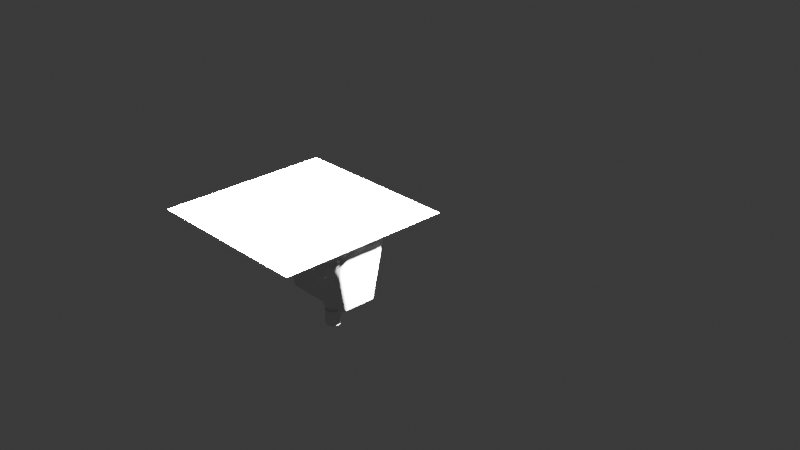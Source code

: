 # Source: Perfume_Bottle.blend  (saved by Blender 4.3.34; exported with 4.5.12 LTS)
import bpy
from mathutils import Matrix  # noqa: F401  (used for matrix-valued properties, if any)

bpy.ops.wm.read_factory_settings(use_empty=True)
scene = bpy.context.scene
scene.name = 'Scene'

# ---- collections
col_collection = bpy.data.collections.new('Collection'); scene.collection.children.link(col_collection)

# ---- world
world_world = bpy.data.worlds.new('World'); scene.world = world_world
world_world.use_nodes = True; world_world.node_tree.nodes.clear()
_N = world_world.node_tree.nodes; _L = world_world.node_tree.links
n0 = _N.new('ShaderNodeOutputWorld'); n0.name = 'World Output'; n0.location = (300, 300)
n1 = _N.new('ShaderNodeBackground'); n1.name = 'Background'; n1.location = (10, 300)
n1.inputs[0].default_value = (0.05088, 0.05088, 0.05088, 1.0)
_L.new(n1.outputs[0], n0.inputs[0])
n0.is_active_output = True
world_world.color = (0.05088, 0.05088, 0.05088)
world_world.sun_shadow_jitter_overblur = 0.0

# ---- cameras
cam_camera = bpy.data.cameras.new('Camera')
cam_camera.clip_end = 100.0
cam_camera.ortho_scale = 7.314

# ---- lights
light_light = bpy.data.lights.new('Light', 'SUN')
light_light.angle = 0.1993
light_light.energy = 1000.0
light_light.shadow_soft_size = 0.1
light_light.shadow_cascade_max_distance = 1000.0

# ---- meshes
me_cube_002 = bpy.data.meshes.new('Cube.002')
me_cube_002.from_pydata([(1.14, -0.7087, 0.6471), (-1.153, -0.4652, 0.6471), (1.009, 0.04188, 0.6466), (0.9865, 0.1651, 0.5165), (1.119, 0.02927, 0.5184), (0.7173, 0.06726, -1.136), (0.6978, -0.07033, -1.266), (0.8491, -0.06334, -1.138), (1.009, -0.9335, 0.6471), (1.119, -0.9217, 0.5184), (0.9865, -1.052, 0.5173), (0.6978, -0.7643, -1.266), (0.7173, -0.9061, -1.137), (0.8491, -0.7752, -1.138), (-1.05, 0.126, 0.6402), (-1.157, 0.1173, 0.5116), (-1.027, 0.2427, 0.5098), (-0.7018, -0.07033, -1.266), (-0.7235, 0.07371, -1.137), (-0.8557, -0.05745, -1.138), (-1.025, -0.9335, 0.6463), (-0.9988, -1.052, 0.5173), (-1.134, -0.9217, 0.5177), (-0.7018, -0.7643, -1.266), (-0.8536, -0.7752, -1.138), (-0.7217, -0.9061, -1.137)], [], [(16, 18, 5, 3), (22, 24, 19, 15), (23, 11, 6, 17), (4, 7, 13, 9), (10, 12, 25, 21), (2, 3, 4), (5, 6, 7), (8, 9, 10), (11, 12, 13), (14, 15, 16), (17, 18, 19), (20, 21, 22), (23, 24, 25), (8, 2, 4, 9), (3, 5, 7, 4), (6, 11, 13, 7), (12, 10, 9, 13), (20, 8, 10, 21), (11, 23, 25, 12), (24, 22, 21, 25), (14, 20, 22, 15), (23, 17, 19, 24), (18, 16, 15, 19), (2, 14, 16, 3), (17, 6, 5, 18), (8, 20, 14, 2)])
me_cube_002.polygons.foreach_set('use_smooth', [True] * 26)
_uv = me_cube_002.uv_layers.new(name='UVMap')
_uv.uv.foreach_set('vector', [0.392, 0.765, 0.608, 0.7684, 0.608, 0.9816, 0.392, 0.985, 0.3918, 0.5258, 0.6082, 0.5325, 0.6082, 0.7175, 0.3918, 0.7242, 0.6446, 0.5341, 0.8554, 0.5341, 0.8554, 0.7159, 0.6446, 0.7159, 0.3918, 0.02745, 0.6082, 0.03286, 0.6082, 0.2171, 0.3918, 0.2225, 0.392, 0.2652, 0.608, 0.2684, 0.608, 0.4815, 0.392, 0.4848, 0.3764, 0.9864, 0.392, 0.985, 0.3927, 1.0, 0.8583, 0.75, 0.8554, 0.7159, 0.875, 0.7177, 0.3765, 0.2641, 0.3933, 0.25, 0.392, 0.2652, 0.8554, 0.5341, 0.8583, 0.5, 0.875, 0.5313, 0.3779, 0.7242, 0.3918, 0.7242, 0.3949, 0.749, 0.6446, 0.7159, 0.6414, 0.75, 0.625, 0.7192, 0.3779, 0.5241, 0.3948, 0.5, 0.3918, 0.5258, 0.6446, 0.5341, 0.625, 0.5313, 0.6416, 0.5, 0.375, 0.2235, 0.375, 0.02541, 0.3918, 0.02745, 0.3918, 0.2225, 0.392, 0.985, 0.608, 0.9816, 0.6091, 1.0, 0.3927, 1.0, 0.8554, 0.7159, 0.8554, 0.5341, 0.875, 0.5313, 0.875, 0.7177, 0.608, 0.2684, 0.392, 0.2652, 0.3918, 0.2225, 0.6082, 0.2171, 0.375, 0.4861, 0.375, 0.2642, 0.392, 0.2652, 0.392, 0.4848, 0.8554, 0.5341, 0.6446, 0.5341, 0.6416, 0.5, 0.8583, 0.5, 0.6082, 0.5325, 0.3918, 0.5258, 0.392, 0.4848, 0.608, 0.4815, 0.3609, 0.7251, 0.3608, 0.5248, 0.3918, 0.5258, 0.3918, 0.7242, 0.6446, 0.5341, 0.6446, 0.7159, 0.6082, 0.7175, 0.6082, 0.5325, 0.608, 0.7684, 0.392, 0.765, 0.3918, 0.7242, 0.6082, 0.7175, 0.375, 0.9865, 0.375, 0.7649, 0.392, 0.765, 0.392, 0.985, 0.6446, 0.7159, 0.8554, 0.7159, 0.8583, 0.75, 0.6414, 0.75, 0.1392, 0.5262, 0.3608, 0.5248, 0.3609, 0.7251, 0.1391, 0.7238])
me_cube_002.update()
me_cylinder_001 = bpy.data.meshes.new('Cylinder.001')
me_cylinder_001.from_pydata([(0.0, 1.0, -1.0), (0.0, 1.0, 1.0), (0.1951, 0.9808, -1.0), (0.1951, 0.9808, 1.0), (0.3827, 0.9239, -1.0), (0.3827, 0.9239, 1.0), (0.5556, 0.8315, -1.0), (0.5556, 0.8315, 1.0), (0.7071, 0.7071, -1.0), (0.7071, 0.7071, 1.0), (0.8315, 0.5556, -1.0), (0.8315, 0.5556, 1.0), (0.9239, 0.3827, -1.0), (0.9239, 0.3827, 1.0), (0.9808, 0.1951, -1.0), (0.9808, 0.1951, 1.0), (1.0, 0.0, -1.0), (1.0, 0.0, 1.0), (0.9808, -0.1951, -1.0), (0.9808, -0.1951, 1.0), (0.9239, -0.3827, -1.0), (0.9239, -0.3827, 1.0), (0.8315, -0.5556, -1.0), (0.8315, -0.5556, 1.0), (0.7071, -0.7071, -1.0), (0.7071, -0.7071, 1.0), (0.5556, -0.8315, -1.0), (0.5556, -0.8315, 1.0), (0.3827, -0.9239, -1.0), (0.3827, -0.9239, 1.0), (0.1951, -0.9808, -1.0), (0.1951, -0.9808, 1.0), (0.0, -1.0, -1.0), (0.0, -1.0, 1.0), (-0.1951, -0.9808, -1.0), (-0.1951, -0.9808, 1.0), (-0.3827, -0.9239, -1.0), (-0.3827, -0.9239, 1.0), (-0.5556, -0.8315, -1.0), (-0.5556, -0.8315, 1.0), (-0.7071, -0.7071, -1.0), (-0.7071, -0.7071, 1.0), (-0.8315, -0.5556, -1.0), (-0.8315, -0.5556, 1.0), (-0.9239, -0.3827, -1.0), (-0.9239, -0.3827, 1.0), (-0.9808, -0.1951, -1.0), (-0.9808, -0.1951, 1.0), (-1.0, 0.0, -1.0), (-1.0, 0.0, 1.0), (-0.9808, 0.1951, -1.0), (-0.9808, 0.1951, 1.0), (-0.9239, 0.3827, -1.0), (-0.9239, 0.3827, 1.0), (-0.8315, 0.5556, -1.0), (-0.8315, 0.5556, 1.0), (-0.7071, 0.7071, -1.0), (-0.7071, 0.7071, 1.0), (-0.5556, 0.8315, -1.0), (-0.5556, 0.8315, 1.0), (-0.3827, 0.9239, -1.0), (-0.3827, 0.9239, 1.0), (-0.1951, 0.9808, -1.0), (-0.1951, 0.9808, 1.0)], [], [(0, 1, 3, 2), (2, 3, 5, 4), (4, 5, 7, 6), (6, 7, 9, 8), (8, 9, 11, 10), (10, 11, 13, 12), (12, 13, 15, 14), (14, 15, 17, 16), (16, 17, 19, 18), (18, 19, 21, 20), (20, 21, 23, 22), (22, 23, 25, 24), (24, 25, 27, 26), (26, 27, 29, 28), (28, 29, 31, 30), (30, 31, 33, 32), (32, 33, 35, 34), (34, 35, 37, 36), (36, 37, 39, 38), (38, 39, 41, 40), (40, 41, 43, 42), (42, 43, 45, 44), (44, 45, 47, 46), (46, 47, 49, 48), (48, 49, 51, 50), (50, 51, 53, 52), (52, 53, 55, 54), (54, 55, 57, 56), (56, 57, 59, 58), (58, 59, 61, 60), (3, 1, 63, 61, 59, 57, 55, 53, 51, 49, 47, 45, 43, 41, 39, 37, 35, 33, 31, 29, 27, 25, 23, 21, 19, 17, 15, 13, 11, 9, 7, 5), (60, 61, 63, 62), (62, 63, 1, 0), (0, 2, 4, 6, 8, 10, 12, 14, 16, 18, 20, 22, 24, 26, 28, 30, 32, 34, 36, 38, 40, 42, 44, 46, 48, 50, 52, 54, 56, 58, 60, 62)])
_uv = me_cylinder_001.uv_layers.new(name='UVMap')
_uv.uv.foreach_set('vector', [1.0, 0.5, 1.0, 1.0, 0.9688, 1.0, 0.9688, 0.5, 0.9688, 0.5, 0.9688, 1.0, 0.9375, 1.0, 0.9375, 0.5, 0.9375, 0.5, 0.9375, 1.0, 0.9062, 1.0, 0.9062, 0.5, 0.9062, 0.5, 0.9062, 1.0, 0.875, 1.0, 0.875, 0.5, 0.875, 0.5, 0.875, 1.0, 0.8438, 1.0, 0.8438, 0.5, 0.8438, 0.5, 0.8438, 1.0, 0.8125, 1.0, 0.8125, 0.5, 0.8125, 0.5, 0.8125, 1.0, 0.7812, 1.0, 0.7812, 0.5, 0.7812, 0.5, 0.7812, 1.0, 0.75, 1.0, 0.75, 0.5, 0.75, 0.5, 0.75, 1.0, 0.7188, 1.0, 0.7188, 0.5, 0.7188, 0.5, 0.7188, 1.0, 0.6875, 1.0, 0.6875, 0.5, 0.6875, 0.5, 0.6875, 1.0, 0.6562, 1.0, 0.6562, 0.5, 0.6562, 0.5, 0.6562, 1.0, 0.625, 1.0, 0.625, 0.5, 0.625, 0.5, 0.625, 1.0, 0.5938, 1.0, 0.5938, 0.5, 0.5938, 0.5, 0.5938, 1.0, 0.5625, 1.0, 0.5625, 0.5, 0.5625, 0.5, 0.5625, 1.0, 0.5312, 1.0, 0.5312, 0.5, 0.5312, 0.5, 0.5312, 1.0, 0.5, 1.0, 0.5, 0.5, 0.5, 0.5, 0.5, 1.0, 0.4688, 1.0, 0.4688, 0.5, 0.4688, 0.5, 0.4688, 1.0, 0.4375, 1.0, 0.4375, 0.5, 0.4375, 0.5, 0.4375, 1.0, 0.4062, 1.0, 0.4062, 0.5, 0.4062, 0.5, 0.4062, 1.0, 0.375, 1.0, 0.375, 0.5, 0.375, 0.5, 0.375, 1.0, 0.3438, 1.0, 0.3438, 0.5, 0.3438, 0.5, 0.3438, 1.0, 0.3125, 1.0, 0.3125, 0.5, 0.3125, 0.5, 0.3125, 1.0, 0.2812, 1.0, 0.2812, 0.5, 0.2812, 0.5, 0.2812, 1.0, 0.25, 1.0, 0.25, 0.5, 0.25, 0.5, 0.25, 1.0, 0.2188, 1.0, 0.2188, 0.5, 0.2188, 0.5, 0.2188, 1.0, 0.1875, 1.0, 0.1875, 0.5, 0.1875, 0.5, 0.1875, 1.0, 0.1562, 1.0, 0.1562, 0.5, 0.1562, 0.5, 0.1562, 1.0, 0.125, 1.0, 0.125, 0.5, 0.125, 0.5, 0.125, 1.0, 0.09375, 1.0, 0.09375, 0.5, 0.09375, 0.5, 0.09375, 1.0, 0.0625, 1.0, 0.0625, 0.5, 0.2968, 0.4854, 0.25, 0.49, 0.2032, 0.4854, 0.1582, 0.4717, 0.1167, 0.4496, 0.08029, 0.4197, 0.05045, 0.3833, 0.02827, 0.3418, 0.01461, 0.2968, 0.01, 0.25, 0.01461, 0.2032, 0.02827, 0.1582, 0.05045, 0.1167, 0.08029, 0.08029, 0.1167, 0.05045, 0.1582, 0.02827, 0.2032, 0.01461, 0.25, 0.01, 0.2968, 0.01461, 0.3418, 0.02827, 0.3833, 0.05045, 0.4197, 0.08029, 0.4496, 0.1167, 0.4717, 0.1582, 0.4854, 0.2032, 0.49, 0.25, 0.4854, 0.2968, 0.4717, 0.3418, 0.4496, 0.3833, 0.4197, 0.4197, 0.3833, 0.4496, 0.3418, 0.4717, 0.0625, 0.5, 0.0625, 1.0, 0.03125, 1.0, 0.03125, 0.5, 0.03125, 0.5, 0.03125, 1.0, 0.0, 1.0, 0.0, 0.5, 0.75, 0.49, 0.7968, 0.4854, 0.8418, 0.4717, 0.8833, 0.4496, 0.9197, 0.4197, 0.9496, 0.3833, 0.9717, 0.3418, 0.9854, 0.2968, 0.99, 0.25, 0.9854, 0.2032, 0.9717, 0.1582, 0.9496, 0.1167, 0.9197, 0.08029, 0.8833, 0.05045, 0.8418, 0.02827, 0.7968, 0.01461, 0.75, 0.01, 0.7032, 0.01461, 0.6582, 0.02827, 0.6167, 0.05045, 0.5803, 0.08029, 0.5504, 0.1167, 0.5283, 0.1582, 0.5146, 0.2032, 0.51, 0.25, 0.5146, 0.2968, 0.5283, 0.3418, 0.5504, 0.3833, 0.5803, 0.4197, 0.6167, 0.4496, 0.6582, 0.4717, 0.7032, 0.4854])
me_cylinder_001.update()
me_cylinder_002 = bpy.data.meshes.new('Cylinder.002')
me_cylinder_002.from_pydata([(0.0, 1.0, -1.0), (0.0, 1.0, 1.0), (0.1951, 0.9808, -1.0), (0.1951, 0.9808, 1.0), (0.3827, 0.9239, -1.0), (0.3827, 0.9239, 1.0), (0.5556, 0.8315, -1.0), (0.5556, 0.8315, 1.0), (0.7071, 0.7071, -1.0), (0.7071, 0.7071, 1.0), (0.8315, 0.5556, -1.0), (0.8315, 0.5556, 1.0), (0.9239, 0.3827, -1.0), (0.9239, 0.3827, 1.0), (0.9808, 0.1951, -1.0), (0.9808, 0.1951, 1.0), (1.0, 0.0, -1.0), (1.0, 0.0, 1.0), (0.9808, -0.1951, -1.0), (0.9808, -0.1951, 1.0), (0.9239, -0.3827, -1.0), (0.9239, -0.3827, 1.0), (0.8315, -0.5556, -1.0), (0.8315, -0.5556, 1.0), (0.7071, -0.7071, -1.0), (0.7071, -0.7071, 1.0), (0.5556, -0.8315, -1.0), (0.5556, -0.8315, 1.0), (0.3827, -0.9239, -1.0), (0.3827, -0.9239, 1.0), (0.1951, -0.9808, -1.0), (0.1951, -0.9808, 1.0), (0.0, -1.0, -1.0), (0.0, -1.0, 1.0), (-0.1951, -0.9808, -1.0), (-0.1951, -0.9808, 1.0), (-0.3827, -0.9239, -1.0), (-0.3827, -0.9239, 1.0), (-0.5556, -0.8315, -1.0), (-0.5556, -0.8315, 1.0), (-0.7071, -0.7071, -1.0), (-0.7071, -0.7071, 1.0), (-0.8315, -0.5556, -1.0), (-0.8315, -0.5556, 1.0), (-0.9239, -0.3827, -1.0), (-0.9239, -0.3827, 1.0), (-0.9808, -0.1951, -1.0), (-0.9808, -0.1951, 1.0), (-1.0, 0.0, -1.0), (-1.0, 0.0, 1.0), (-0.9808, 0.1951, -1.0), (-0.9808, 0.1951, 1.0), (-0.9239, 0.3827, -1.0), (-0.9239, 0.3827, 1.0), (-0.8315, 0.5556, -1.0), (-0.8315, 0.5556, 1.0), (-0.7071, 0.7071, -1.0), (-0.7071, 0.7071, 1.0), (-0.5556, 0.8315, -1.0), (-0.5556, 0.8315, 1.0), (-0.3827, 0.9239, -1.0), (-0.3827, 0.9239, 1.0), (-0.1951, 0.9808, -1.0), (-0.1951, 0.9808, 1.0)], [], [(0, 1, 3, 2), (2, 3, 5, 4), (4, 5, 7, 6), (6, 7, 9, 8), (8, 9, 11, 10), (10, 11, 13, 12), (12, 13, 15, 14), (14, 15, 17, 16), (16, 17, 19, 18), (18, 19, 21, 20), (20, 21, 23, 22), (22, 23, 25, 24), (24, 25, 27, 26), (26, 27, 29, 28), (28, 29, 31, 30), (30, 31, 33, 32), (32, 33, 35, 34), (34, 35, 37, 36), (36, 37, 39, 38), (38, 39, 41, 40), (40, 41, 43, 42), (42, 43, 45, 44), (44, 45, 47, 46), (46, 47, 49, 48), (48, 49, 51, 50), (50, 51, 53, 52), (52, 53, 55, 54), (54, 55, 57, 56), (56, 57, 59, 58), (58, 59, 61, 60), (3, 1, 63, 61, 59, 57, 55, 53, 51, 49, 47, 45, 43, 41, 39, 37, 35, 33, 31, 29, 27, 25, 23, 21, 19, 17, 15, 13, 11, 9, 7, 5), (60, 61, 63, 62), (62, 63, 1, 0), (0, 2, 4, 6, 8, 10, 12, 14, 16, 18, 20, 22, 24, 26, 28, 30, 32, 34, 36, 38, 40, 42, 44, 46, 48, 50, 52, 54, 56, 58, 60, 62)])
_uv = me_cylinder_002.uv_layers.new(name='UVMap')
_uv.uv.foreach_set('vector', [1.0, 0.5, 1.0, 1.0, 0.9688, 1.0, 0.9688, 0.5, 0.9688, 0.5, 0.9688, 1.0, 0.9375, 1.0, 0.9375, 0.5, 0.9375, 0.5, 0.9375, 1.0, 0.9062, 1.0, 0.9062, 0.5, 0.9062, 0.5, 0.9062, 1.0, 0.875, 1.0, 0.875, 0.5, 0.875, 0.5, 0.875, 1.0, 0.8438, 1.0, 0.8438, 0.5, 0.8438, 0.5, 0.8438, 1.0, 0.8125, 1.0, 0.8125, 0.5, 0.8125, 0.5, 0.8125, 1.0, 0.7812, 1.0, 0.7812, 0.5, 0.7812, 0.5, 0.7812, 1.0, 0.75, 1.0, 0.75, 0.5, 0.75, 0.5, 0.75, 1.0, 0.7188, 1.0, 0.7188, 0.5, 0.7188, 0.5, 0.7188, 1.0, 0.6875, 1.0, 0.6875, 0.5, 0.6875, 0.5, 0.6875, 1.0, 0.6562, 1.0, 0.6562, 0.5, 0.6562, 0.5, 0.6562, 1.0, 0.625, 1.0, 0.625, 0.5, 0.625, 0.5, 0.625, 1.0, 0.5938, 1.0, 0.5938, 0.5, 0.5938, 0.5, 0.5938, 1.0, 0.5625, 1.0, 0.5625, 0.5, 0.5625, 0.5, 0.5625, 1.0, 0.5312, 1.0, 0.5312, 0.5, 0.5312, 0.5, 0.5312, 1.0, 0.5, 1.0, 0.5, 0.5, 0.5, 0.5, 0.5, 1.0, 0.4688, 1.0, 0.4688, 0.5, 0.4688, 0.5, 0.4688, 1.0, 0.4375, 1.0, 0.4375, 0.5, 0.4375, 0.5, 0.4375, 1.0, 0.4062, 1.0, 0.4062, 0.5, 0.4062, 0.5, 0.4062, 1.0, 0.375, 1.0, 0.375, 0.5, 0.375, 0.5, 0.375, 1.0, 0.3438, 1.0, 0.3438, 0.5, 0.3438, 0.5, 0.3438, 1.0, 0.3125, 1.0, 0.3125, 0.5, 0.3125, 0.5, 0.3125, 1.0, 0.2812, 1.0, 0.2812, 0.5, 0.2812, 0.5, 0.2812, 1.0, 0.25, 1.0, 0.25, 0.5, 0.25, 0.5, 0.25, 1.0, 0.2188, 1.0, 0.2188, 0.5, 0.2188, 0.5, 0.2188, 1.0, 0.1875, 1.0, 0.1875, 0.5, 0.1875, 0.5, 0.1875, 1.0, 0.1562, 1.0, 0.1562, 0.5, 0.1562, 0.5, 0.1562, 1.0, 0.125, 1.0, 0.125, 0.5, 0.125, 0.5, 0.125, 1.0, 0.09375, 1.0, 0.09375, 0.5, 0.09375, 0.5, 0.09375, 1.0, 0.0625, 1.0, 0.0625, 0.5, 0.2968, 0.4854, 0.25, 0.49, 0.2032, 0.4854, 0.1582, 0.4717, 0.1167, 0.4496, 0.08029, 0.4197, 0.05045, 0.3833, 0.02827, 0.3418, 0.01461, 0.2968, 0.01, 0.25, 0.01461, 0.2032, 0.02827, 0.1582, 0.05045, 0.1167, 0.08029, 0.08029, 0.1167, 0.05045, 0.1582, 0.02827, 0.2032, 0.01461, 0.25, 0.01, 0.2968, 0.01461, 0.3418, 0.02827, 0.3833, 0.05045, 0.4197, 0.08029, 0.4496, 0.1167, 0.4717, 0.1582, 0.4854, 0.2032, 0.49, 0.25, 0.4854, 0.2968, 0.4717, 0.3418, 0.4496, 0.3833, 0.4197, 0.4197, 0.3833, 0.4496, 0.3418, 0.4717, 0.0625, 0.5, 0.0625, 1.0, 0.03125, 1.0, 0.03125, 0.5, 0.03125, 0.5, 0.03125, 1.0, 0.0, 1.0, 0.0, 0.5, 0.75, 0.49, 0.7968, 0.4854, 0.8418, 0.4717, 0.8833, 0.4496, 0.9197, 0.4197, 0.9496, 0.3833, 0.9717, 0.3418, 0.9854, 0.2968, 0.99, 0.25, 0.9854, 0.2032, 0.9717, 0.1582, 0.9496, 0.1167, 0.9197, 0.08029, 0.8833, 0.05045, 0.8418, 0.02827, 0.7968, 0.01461, 0.75, 0.01, 0.7032, 0.01461, 0.6582, 0.02827, 0.6167, 0.05045, 0.5803, 0.08029, 0.5504, 0.1167, 0.5283, 0.1582, 0.5146, 0.2032, 0.51, 0.25, 0.5146, 0.2968, 0.5283, 0.3418, 0.5504, 0.3833, 0.5803, 0.4197, 0.6167, 0.4496, 0.6582, 0.4717, 0.7032, 0.4854])
me_cylinder_002.update()
me_cylinder = bpy.data.meshes.new('Cylinder')
me_cylinder.from_pydata([(0.0, 1.0, 1.0), (0.1951, 0.9808, 1.0), (0.3827, 0.9239, 1.0), (0.5556, 0.8315, 1.0), (0.7071, 0.7071, 1.0), (0.8315, 0.5556, 1.0), (0.9239, 0.3827, 1.0), (0.9808, 0.1951, 1.0), (1.0, 0.0, 1.0), (0.9808, -0.1951, 1.0), (0.9239, -0.3827, 1.0), (0.8315, -0.5556, 1.0), (0.7071, -0.7071, 1.0), (0.5556, -0.8315, 1.0), (0.3827, -0.9239, 1.0), (0.1951, -0.9808, 1.0), (0.0, -1.0, 1.0), (-0.1951, -0.9808, 1.0), (-0.3827, -0.9239, 1.0), (-0.5556, -0.8315, 1.0), (-0.7071, -0.7071, 1.0), (-0.8315, -0.5556, 1.0), (-0.9239, -0.3827, 1.0), (-0.9808, -0.1951, 1.0), (-1.0, 0.0, 1.0), (-0.9808, 0.1951, 1.0), (-0.9239, 0.3827, 1.0), (-0.8315, 0.5556, 1.0), (-0.7071, 0.7071, 1.0), (-0.5556, 0.8315, 1.0), (-0.3827, 0.9239, 1.0), (-0.1951, 0.9808, 1.0), (0.0, 0.8324, -1.0), (0.0, 1.0, -0.8332), (0.1624, 0.8164, -1.0), (0.1951, 0.9808, -0.8332), (0.3185, 0.769, -1.0), (0.3827, 0.9239, -0.8332), (0.4624, 0.6921, -1.0), (0.5556, 0.8315, -0.8332), (0.5886, 0.5886, -1.0), (0.7071, 0.7071, -0.8332), (0.6921, 0.4624, -1.0), (0.8315, 0.5556, -0.8332), (0.769, 0.3185, -1.0), (0.9239, 0.3827, -0.8332), (0.8164, 0.1624, -1.0), (0.9808, 0.1951, -0.8332), (0.8324, 0.0, -1.0), (1.0, 0.0, -0.8332), (0.8164, -0.1624, -1.0), (0.9808, -0.1951, -0.8332), (0.769, -0.3185, -1.0), (0.9239, -0.3827, -0.8332), (0.6921, -0.4624, -1.0), (0.8315, -0.5556, -0.8332), (0.5886, -0.5886, -1.0), (0.7071, -0.7071, -0.8332), (0.4624, -0.6921, -1.0), (0.5556, -0.8315, -0.8332), (0.3185, -0.769, -1.0), (0.3827, -0.9239, -0.8332), (0.1624, -0.8164, -1.0), (0.1951, -0.9808, -0.8332), (0.0, -0.8324, -1.0), (0.0, -1.0, -0.8332), (-0.1624, -0.8164, -1.0), (-0.1951, -0.9808, -0.8332), (-0.3185, -0.769, -1.0), (-0.3827, -0.9239, -0.8332), (-0.4624, -0.6921, -1.0), (-0.5556, -0.8315, -0.8332), (-0.5886, -0.5886, -1.0), (-0.7071, -0.7071, -0.8332), (-0.6921, -0.4624, -1.0), (-0.8315, -0.5556, -0.8332), (-0.769, -0.3185, -1.0), (-0.9239, -0.3827, -0.8332), (-0.8164, -0.1624, -1.0), (-0.9808, -0.1951, -0.8332), (-0.8324, 0.0, -1.0), (-1.0, 0.0, -0.8332), (-0.8164, 0.1624, -1.0), (-0.9808, 0.1951, -0.8332), (-0.769, 0.3185, -1.0), (-0.9239, 0.3827, -0.8332), (-0.6921, 0.4624, -1.0), (-0.8315, 0.5556, -0.8332), (-0.5886, 0.5886, -1.0), (-0.7071, 0.7071, -0.8332), (-0.4624, 0.6921, -1.0), (-0.5556, 0.8315, -0.8332), (-0.3185, 0.769, -1.0), (-0.3827, 0.9239, -0.8332), (-0.1624, 0.8164, -1.0), (-0.1951, 0.9808, -0.8332)], [], [(95, 31, 0, 33), (37, 2, 3, 39), (39, 3, 4, 41), (41, 4, 5, 43), (43, 5, 6, 45), (45, 6, 7, 47), (47, 7, 8, 49), (49, 8, 9, 51), (51, 9, 10, 53), (53, 10, 11, 55), (55, 11, 12, 57), (57, 12, 13, 59), (59, 13, 14, 61), (61, 14, 15, 63), (63, 15, 16, 65), (65, 16, 17, 67), (67, 17, 18, 69), (69, 18, 19, 71), (71, 19, 20, 73), (73, 20, 21, 75), (75, 21, 22, 77), (77, 22, 23, 79), (79, 23, 24, 81), (81, 24, 25, 83), (83, 25, 26, 85), (85, 26, 27, 87), (87, 27, 28, 89), (89, 28, 29, 91), (91, 29, 30, 93), (93, 30, 31, 95), (1, 0, 31, 30, 29, 28, 27, 26, 25, 24, 23, 22, 21, 20, 19, 18, 17, 16, 15, 14, 13, 12, 11, 10, 9, 8, 7, 6, 5, 4, 3, 2), (35, 1, 2, 37), (33, 0, 1, 35), (33, 35, 34, 32), (35, 37, 36, 34), (37, 39, 38, 36), (39, 41, 40, 38), (41, 43, 42, 40), (43, 45, 44, 42), (45, 47, 46, 44), (47, 49, 48, 46), (49, 51, 50, 48), (51, 53, 52, 50), (53, 55, 54, 52), (55, 57, 56, 54), (57, 59, 58, 56), (59, 61, 60, 58), (61, 63, 62, 60), (63, 65, 64, 62), (65, 67, 66, 64), (67, 69, 68, 66), (69, 71, 70, 68), (71, 73, 72, 70), (73, 75, 74, 72), (75, 77, 76, 74), (77, 79, 78, 76), (79, 81, 80, 78), (81, 83, 82, 80), (83, 85, 84, 82), (85, 87, 86, 84), (87, 89, 88, 86), (89, 91, 90, 88), (91, 93, 92, 90), (93, 95, 94, 92), (95, 33, 32, 94), (32, 34, 36, 38, 40, 42, 44, 46, 48, 50, 52, 54, 56, 58, 60, 62, 64, 66, 68, 70, 72, 74, 76, 78, 80, 82, 84, 86, 88, 90, 92, 94)])
_uv = me_cylinder.uv_layers.new(name='UVMap')
_uv.uv.foreach_set('vector', [0.03125, 0.5417, 0.03125, 1.0, 0.0, 1.0, 0.0, 0.5417, 0.9375, 0.5417, 0.9375, 1.0, 0.9062, 1.0, 0.9062, 0.5417, 0.9062, 0.5417, 0.9062, 1.0, 0.875, 1.0, 0.875, 0.5417, 0.875, 0.5417, 0.875, 1.0, 0.8438, 1.0, 0.8438, 0.5417, 0.8438, 0.5417, 0.8438, 1.0, 0.8125, 1.0, 0.8125, 0.5417, 0.8125, 0.5417, 0.8125, 1.0, 0.7812, 1.0, 0.7812, 0.5417, 0.7812, 0.5417, 0.7812, 1.0, 0.75, 1.0, 0.75, 0.5417, 0.75, 0.5417, 0.75, 1.0, 0.7188, 1.0, 0.7188, 0.5417, 0.7188, 0.5417, 0.7188, 1.0, 0.6875, 1.0, 0.6875, 0.5417, 0.6875, 0.5417, 0.6875, 1.0, 0.6562, 1.0, 0.6562, 0.5417, 0.6562, 0.5417, 0.6562, 1.0, 0.625, 1.0, 0.625, 0.5417, 0.625, 0.5417, 0.625, 1.0, 0.5938, 1.0, 0.5938, 0.5417, 0.5938, 0.5417, 0.5938, 1.0, 0.5625, 1.0, 0.5625, 0.5417, 0.5625, 0.5417, 0.5625, 1.0, 0.5312, 1.0, 0.5312, 0.5417, 0.5312, 0.5417, 0.5312, 1.0, 0.5, 1.0, 0.5, 0.5417, 0.5, 0.5417, 0.5, 1.0, 0.4688, 1.0, 0.4688, 0.5417, 0.4687, 0.5417, 0.4688, 1.0, 0.4375, 1.0, 0.4375, 0.5417, 0.4375, 0.5417, 0.4375, 1.0, 0.4062, 1.0, 0.4062, 0.5417, 0.4063, 0.5417, 0.4062, 1.0, 0.375, 1.0, 0.375, 0.5417, 0.375, 0.5417, 0.375, 1.0, 0.3438, 1.0, 0.3438, 0.5417, 0.3437, 0.5417, 0.3438, 1.0, 0.3125, 1.0, 0.3125, 0.5417, 0.3125, 0.5417, 0.3125, 1.0, 0.2812, 1.0, 0.2812, 0.5417, 0.2812, 0.5417, 0.2812, 1.0, 0.25, 1.0, 0.25, 0.5417, 0.25, 0.5417, 0.25, 1.0, 0.2188, 1.0, 0.2188, 0.5417, 0.2187, 0.5417, 0.2188, 1.0, 0.1875, 1.0, 0.1875, 0.5417, 0.1875, 0.5417, 0.1875, 1.0, 0.1562, 1.0, 0.1562, 0.5417, 0.1562, 0.5417, 0.1562, 1.0, 0.125, 1.0, 0.125, 0.5417, 0.125, 0.5417, 0.125, 1.0, 0.09375, 1.0, 0.09375, 0.5417, 0.09375, 0.5417, 0.09375, 1.0, 0.0625, 1.0, 0.0625, 0.5417, 0.0625, 0.5417, 0.0625, 1.0, 0.03125, 1.0, 0.03125, 0.5417, 0.2968, 0.4854, 0.25, 0.49, 0.2032, 0.4854, 0.1582, 0.4717, 0.1167, 0.4496, 0.08029, 0.4197, 0.05045, 0.3833, 0.02827, 0.3418, 0.01461, 0.2968, 0.01, 0.25, 0.01461, 0.2032, 0.02827, 0.1582, 0.05045, 0.1167, 0.08029, 0.08029, 0.1167, 0.05045, 0.1582, 0.02827, 0.2032, 0.01461, 0.25, 0.01, 0.2968, 0.01461, 0.3418, 0.02827, 0.3833, 0.05045, 0.4197, 0.08029, 0.4496, 0.1167, 0.4717, 0.1582, 0.4854, 0.2032, 0.49, 0.25, 0.4854, 0.2968, 0.4717, 0.3418, 0.4496, 0.3833, 0.4197, 0.4197, 0.3833, 0.4496, 0.3418, 0.4717, 0.9687, 0.5417, 0.9688, 1.0, 0.9375, 1.0, 0.9375, 0.5417, 1.0, 0.5417, 1.0, 1.0, 0.9688, 1.0, 0.9688, 0.5417, 0.75, 0.49, 0.7968, 0.4854, 0.789, 0.4459, 0.75, 0.4498, 0.7968, 0.4854, 0.8418, 0.4717, 0.8264, 0.4346, 0.789, 0.4459, 0.8418, 0.4717, 0.8833, 0.4496, 0.861, 0.4161, 0.8264, 0.4346, 0.8833, 0.4496, 0.9197, 0.4197, 0.8913, 0.3913, 0.861, 0.4161, 0.9197, 0.4197, 0.9496, 0.3833, 0.9161, 0.361, 0.8913, 0.3913, 0.9496, 0.3833, 0.9717, 0.3418, 0.9346, 0.3264, 0.9161, 0.361, 0.9717, 0.3418, 0.9854, 0.2968, 0.9459, 0.289, 0.9346, 0.3264, 0.9854, 0.2968, 0.99, 0.25, 0.9498, 0.25, 0.9459, 0.289, 0.99, 0.25, 0.9854, 0.2032, 0.9459, 0.211, 0.9498, 0.25, 0.9854, 0.2032, 0.9717, 0.1582, 0.9346, 0.1736, 0.9459, 0.211, 0.9717, 0.1582, 0.9496, 0.1167, 0.9161, 0.139, 0.9346, 0.1736, 0.9496, 0.1167, 0.9197, 0.08029, 0.8913, 0.1087, 0.9161, 0.139, 0.9197, 0.08029, 0.8833, 0.05045, 0.861, 0.0839, 0.8913, 0.1087, 0.8833, 0.05045, 0.8418, 0.02827, 0.8264, 0.06544, 0.861, 0.0839, 0.8418, 0.02827, 0.7968, 0.01461, 0.789, 0.05407, 0.8264, 0.06544, 0.7968, 0.01461, 0.75, 0.01, 0.75, 0.05023, 0.789, 0.05407, 0.75, 0.01, 0.7032, 0.01461, 0.711, 0.05407, 0.75, 0.05023, 0.7032, 0.01461, 0.6582, 0.02827, 0.6736, 0.06544, 0.711, 0.05407, 0.6582, 0.02827, 0.6167, 0.05045, 0.639, 0.0839, 0.6736, 0.06544, 0.6167, 0.05045, 0.5803, 0.08029, 0.6087, 0.1087, 0.639, 0.0839, 0.5803, 0.08029, 0.5504, 0.1167, 0.5839, 0.139, 0.6087, 0.1087, 0.5504, 0.1167, 0.5283, 0.1582, 0.5654, 0.1736, 0.5839, 0.139, 0.5283, 0.1582, 0.5146, 0.2032, 0.5541, 0.211, 0.5654, 0.1736, 0.5146, 0.2032, 0.51, 0.25, 0.5502, 0.25, 0.5541, 0.211, 0.51, 0.25, 0.5146, 0.2968, 0.5541, 0.289, 0.5502, 0.25, 0.5146, 0.2968, 0.5283, 0.3418, 0.5654, 0.3264, 0.5541, 0.289, 0.5283, 0.3418, 0.5504, 0.3833, 0.5839, 0.361, 0.5654, 0.3264, 0.5504, 0.3833, 0.5803, 0.4197, 0.6087, 0.3913, 0.5839, 0.361, 0.5803, 0.4197, 0.6167, 0.4496, 0.639, 0.4161, 0.6087, 0.3913, 0.6167, 0.4496, 0.6582, 0.4717, 0.6736, 0.4346, 0.639, 0.4161, 0.6582, 0.4717, 0.7032, 0.4854, 0.711, 0.4459, 0.6736, 0.4346, 0.7032, 0.4854, 0.75, 0.49, 0.75, 0.4498, 0.711, 0.4459, 0.75, 0.4498, 0.789, 0.4459, 0.8264, 0.4346, 0.861, 0.4161, 0.8913, 0.3913, 0.9161, 0.361, 0.9346, 0.3264, 0.9459, 0.289, 0.9498, 0.25, 0.9459, 0.211, 0.9346, 0.1736, 0.9161, 0.139, 0.8913, 0.1087, 0.861, 0.0839, 0.8264, 0.06544, 0.789, 0.05407, 0.75, 0.05023, 0.711, 0.05407, 0.6736, 0.06544, 0.639, 0.0839, 0.6087, 0.1087, 0.5839, 0.139, 0.5654, 0.1736, 0.5541, 0.211, 0.5502, 0.25, 0.5541, 0.289, 0.5654, 0.3264, 0.5839, 0.361, 0.6087, 0.3913, 0.639, 0.4161, 0.6736, 0.4346, 0.711, 0.4459])
me_cylinder.update()
me_plane = bpy.data.meshes.new('Plane')
me_plane.from_pydata([(-1.0, -1.0, 0.0), (1.0, -1.0, 0.0), (-1.0, 1.0, 0.0), (1.0, 1.0, 0.0)], [], [(0, 1, 3, 2)])
_uv = me_plane.uv_layers.new(name='UVMap')
_uv.uv.foreach_set('vector', [0.0, 0.0, 1.0, 0.0, 1.0, 1.0, 0.0, 1.0])
me_plane.update()

# ---- objects
ob_light = bpy.data.objects.new('Light', light_light)
ob_camera = bpy.data.objects.new('Camera', cam_camera)
ob_cube = bpy.data.objects.new('Cube', me_cube_002)
ob_cylinder = bpy.data.objects.new('Cylinder', me_cylinder_001)
ob_cylinder_001 = bpy.data.objects.new('Cylinder.001', me_cylinder_002)
ob_cylinder_002 = bpy.data.objects.new('Cylinder.002', me_cylinder)
ob_plane = bpy.data.objects.new('Plane', me_plane)

# ---- transforms, parenting, visibility, modifiers, constraints
ob_light.location = (4.076, 1.005, 5.904)
ob_light.rotation_euler = (0.6503, 0.05522, 1.866)
ob_light.lock_rotations_4d = False
ob_light.empty_display_type = 'ARROWS'
ob_light.color = (0.0, 0.0, 0.0, 0.0)
ob_light.lineart.crease_threshold = 0.0
ob_camera.location = (7.359, -6.926, 4.958)
ob_camera.rotation_euler = (1.109, 0.0, 0.8149)
ob_camera.lock_rotations_4d = False
ob_camera.empty_display_type = 'ARROWS'
ob_camera.color = (0.0, 0.0, 0.0, 0.0)
ob_camera.display_type = 'WIRE'
ob_camera.lineart.crease_threshold = 0.0
ob_cube.location = (-0.6475, -0.1415, -0.3954)
ob_cube.scale = (0.4972, 0.4972, 0.4972)
ob_cylinder.location = (-0.6351, -0.3827, -1.259)
ob_cylinder.scale = (0.08687, 0.08687, 0.08687)
ob_cylinder_001.location = (-0.6448, -0.3801, -1.02)
ob_cylinder_001.scale = (0.09392, 0.09392, 0.09392)
ob_cylinder_002.location = (-0.6436, -0.3812, -1.129)
ob_cylinder_002.scale = (0.06328, 0.06328, 0.06328)
ob_plane.location = (-0.8955, -0.5281, -0.05366)

# ---- collection membership
col_collection.objects.link(ob_light)
col_collection.objects.link(ob_camera)
col_collection.objects.link(ob_cube)
col_collection.objects.link(ob_cylinder)
col_collection.objects.link(ob_cylinder_001)
col_collection.objects.link(ob_cylinder_002)
col_collection.objects.link(ob_plane)

# ---- scene / render settings (as saved in the file)
scene.camera = ob_camera
scene.frame_start = 1; scene.frame_end = 250; scene.frame_set(19)
scene.render.engine = 'BLENDER_EEVEE_NEXT'
bpy.context.view_layer.update()
